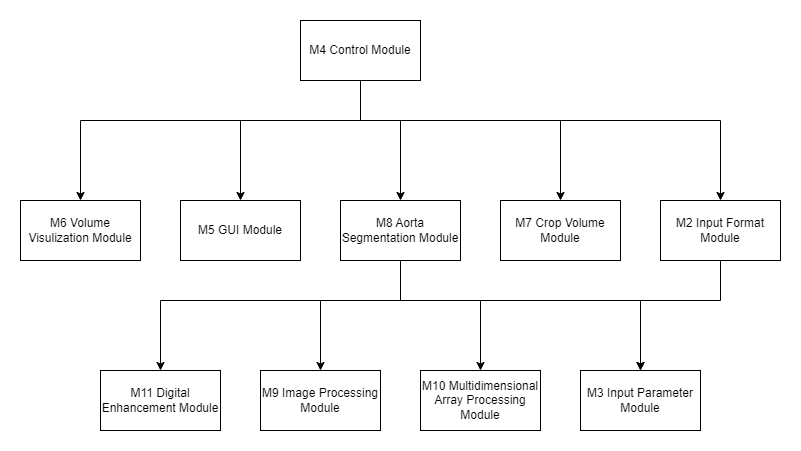

The diagram above was exported from draw.io. Its source (the exported page's mxGraphModel, read from the mxfile embedded in the PNG):
<mxGraphModel dx="1893" dy="592" grid="1" gridSize="10" guides="1" tooltips="1" connect="1" arrows="1" fold="1" page="1" pageScale="1" pageWidth="827" pageHeight="1169" math="0" shadow="0">
  <root>
    <mxCell id="0" />
    <mxCell id="1" parent="0" />
    <mxCell id="2" value="M5 GUI Module" style="rounded=0;whiteSpace=wrap;html=1;" vertex="1" parent="1">
      <mxGeometry x="-80" y="300" width="120" height="60" as="geometry" />
    </mxCell>
    <mxCell id="3" value="" style="edgeStyle=orthogonalEdgeStyle;rounded=0;orthogonalLoop=1;jettySize=auto;html=1;exitX=0.5;exitY=1;exitDx=0;exitDy=0;" edge="1" source="4" target="21" parent="1">
      <mxGeometry relative="1" as="geometry">
        <Array as="points">
          <mxPoint x="460" y="400" />
          <mxPoint x="380" y="400" />
        </Array>
      </mxGeometry>
    </mxCell>
    <mxCell id="4" value="M2 Input Format Module" style="rounded=0;whiteSpace=wrap;html=1;" vertex="1" parent="1">
      <mxGeometry x="400" y="300" width="120" height="60" as="geometry" />
    </mxCell>
    <mxCell id="5" value="" style="edgeStyle=orthogonalEdgeStyle;rounded=0;orthogonalLoop=1;jettySize=auto;html=1;exitX=0.5;exitY=1;exitDx=0;exitDy=0;entryX=0.5;entryY=0;entryDx=0;entryDy=0;" edge="1" source="10" target="4" parent="1">
      <mxGeometry relative="1" as="geometry">
        <Array as="points">
          <mxPoint x="100" y="220" />
          <mxPoint x="460" y="220" />
        </Array>
      </mxGeometry>
    </mxCell>
    <mxCell id="6" value="" style="edgeStyle=orthogonalEdgeStyle;rounded=0;orthogonalLoop=1;jettySize=auto;html=1;" edge="1" source="10" target="17" parent="1">
      <mxGeometry relative="1" as="geometry">
        <Array as="points">
          <mxPoint x="100" y="220" />
          <mxPoint x="140" y="220" />
        </Array>
      </mxGeometry>
    </mxCell>
    <mxCell id="7" style="edgeStyle=orthogonalEdgeStyle;rounded=0;orthogonalLoop=1;jettySize=auto;html=1;entryX=0.5;entryY=0;entryDx=0;entryDy=0;" edge="1" source="10" target="2" parent="1">
      <mxGeometry relative="1" as="geometry">
        <Array as="points">
          <mxPoint x="100" y="220" />
          <mxPoint x="-20" y="220" />
        </Array>
      </mxGeometry>
    </mxCell>
    <mxCell id="8" style="edgeStyle=orthogonalEdgeStyle;rounded=0;orthogonalLoop=1;jettySize=auto;html=1;entryX=0.5;entryY=0;entryDx=0;entryDy=0;exitX=0.5;exitY=1;exitDx=0;exitDy=0;" edge="1" source="10" target="12" parent="1">
      <mxGeometry relative="1" as="geometry">
        <Array as="points">
          <mxPoint x="100" y="220" />
          <mxPoint x="300" y="220" />
        </Array>
      </mxGeometry>
    </mxCell>
    <mxCell id="9" style="edgeStyle=orthogonalEdgeStyle;rounded=0;orthogonalLoop=1;jettySize=auto;html=1;entryX=0.5;entryY=0;entryDx=0;entryDy=0;" edge="1" source="10" target="11" parent="1">
      <mxGeometry relative="1" as="geometry">
        <Array as="points">
          <mxPoint x="100" y="220" />
          <mxPoint x="-180" y="220" />
        </Array>
      </mxGeometry>
    </mxCell>
    <mxCell id="10" value="M4 Control Module" style="rounded=0;whiteSpace=wrap;html=1;" vertex="1" parent="1">
      <mxGeometry x="40" y="120" width="120" height="60" as="geometry" />
    </mxCell>
    <mxCell id="11" value="M6 Volume Visulization Module" style="rounded=0;whiteSpace=wrap;html=1;" vertex="1" parent="1">
      <mxGeometry x="-240" y="300" width="120" height="60" as="geometry" />
    </mxCell>
    <mxCell id="12" value="M7 Crop Volume Module" style="rounded=0;whiteSpace=wrap;html=1;" vertex="1" parent="1">
      <mxGeometry x="240" y="300" width="120" height="60" as="geometry" />
    </mxCell>
    <mxCell id="13" value="" style="edgeStyle=orthogonalEdgeStyle;rounded=0;orthogonalLoop=1;jettySize=auto;html=1;exitX=0.5;exitY=1;exitDx=0;exitDy=0;" edge="1" source="17" target="18" parent="1">
      <mxGeometry relative="1" as="geometry">
        <mxPoint x="20" y="360" as="sourcePoint" />
        <Array as="points">
          <mxPoint x="140" y="400" />
          <mxPoint x="-100" y="400" />
        </Array>
      </mxGeometry>
    </mxCell>
    <mxCell id="14" value="" style="edgeStyle=orthogonalEdgeStyle;rounded=0;orthogonalLoop=1;jettySize=auto;html=1;" edge="1" target="19" parent="1">
      <mxGeometry relative="1" as="geometry">
        <mxPoint x="50" y="400" as="sourcePoint" />
        <Array as="points">
          <mxPoint x="20" y="400" />
          <mxPoint x="100" y="400" />
        </Array>
      </mxGeometry>
    </mxCell>
    <mxCell id="15" value="" style="edgeStyle=orthogonalEdgeStyle;rounded=0;orthogonalLoop=1;jettySize=auto;html=1;exitX=0.5;exitY=1;exitDx=0;exitDy=0;" edge="1" source="17" target="20" parent="1">
      <mxGeometry relative="1" as="geometry">
        <mxPoint x="20" y="360" as="sourcePoint" />
        <Array as="points">
          <mxPoint x="140" y="400" />
          <mxPoint x="220" y="400" />
        </Array>
      </mxGeometry>
    </mxCell>
    <mxCell id="16" value="" style="edgeStyle=orthogonalEdgeStyle;rounded=0;orthogonalLoop=1;jettySize=auto;html=1;exitX=0.5;exitY=1;exitDx=0;exitDy=0;" edge="1" source="17" target="21" parent="1">
      <mxGeometry relative="1" as="geometry">
        <Array as="points">
          <mxPoint x="140" y="400" />
          <mxPoint x="380" y="400" />
        </Array>
      </mxGeometry>
    </mxCell>
    <mxCell id="17" value="M8 Aorta Segmentation Module" style="rounded=0;whiteSpace=wrap;html=1;" vertex="1" parent="1">
      <mxGeometry x="80" y="300" width="120" height="60" as="geometry" />
    </mxCell>
    <mxCell id="18" value="M11 Digital Enhancement Module" style="rounded=0;whiteSpace=wrap;html=1;" vertex="1" parent="1">
      <mxGeometry x="-160" y="470" width="120" height="60" as="geometry" />
    </mxCell>
    <mxCell id="19" value="M9 Image Processing Module" style="rounded=0;whiteSpace=wrap;html=1;" vertex="1" parent="1">
      <mxGeometry y="470" width="120" height="60" as="geometry" />
    </mxCell>
    <mxCell id="20" value="M10 Multidimensional Array Processing Module" style="rounded=0;whiteSpace=wrap;html=1;" vertex="1" parent="1">
      <mxGeometry x="160" y="470" width="120" height="60" as="geometry" />
    </mxCell>
    <mxCell id="21" value="M3 Input Parameter Module" style="rounded=0;whiteSpace=wrap;html=1;" vertex="1" parent="1">
      <mxGeometry x="320" y="470" width="120" height="60" as="geometry" />
    </mxCell>
  </root>
</mxGraphModel>